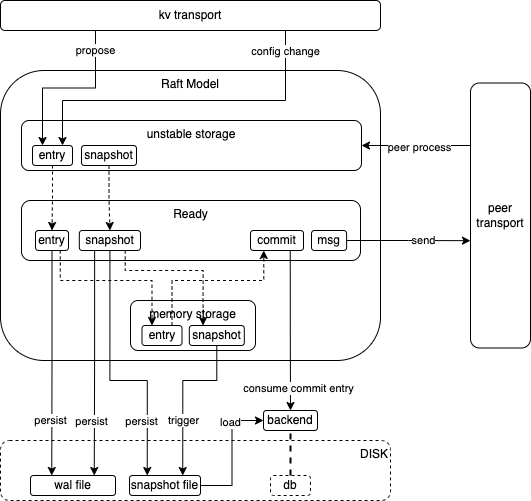

The diagram above was exported from draw.io. Its source (the exported page's mxGraphModel, read from the mxfile embedded in the PNG):
<mxGraphModel dx="714" dy="664" grid="1" gridSize="10" guides="1" tooltips="1" connect="1" arrows="1" fold="1" page="1" pageScale="1" pageWidth="827" pageHeight="1169" math="0" shadow="0">
  <root>
    <mxCell id="0" />
    <mxCell id="1" parent="0" />
    <mxCell id="hatYcObmI15-_eEO-yID-94" value="DISK" style="rounded=1;whiteSpace=wrap;html=1;dashed=1;align=right;verticalAlign=top;" parent="1" vertex="1">
      <mxGeometry x="200" y="540" width="390" height="60" as="geometry" />
    </mxCell>
    <mxCell id="hatYcObmI15-_eEO-yID-1" value="Raft Model" style="rounded=1;whiteSpace=wrap;html=1;verticalAlign=top;" parent="1" vertex="1">
      <mxGeometry x="200" y="170" width="380" height="290" as="geometry" />
    </mxCell>
    <mxCell id="hatYcObmI15-_eEO-yID-3" value="wal file" style="rounded=1;whiteSpace=wrap;html=1;" parent="1" vertex="1">
      <mxGeometry x="230" y="575" width="85" height="20" as="geometry" />
    </mxCell>
    <mxCell id="hatYcObmI15-_eEO-yID-69" style="edgeStyle=orthogonalEdgeStyle;rounded=0;orthogonalLoop=1;jettySize=auto;html=1;exitX=1;exitY=0.5;exitDx=0;exitDy=0;entryX=0;entryY=0.5;entryDx=0;entryDy=0;" parent="1" source="hatYcObmI15-_eEO-yID-4" target="hatYcObmI15-_eEO-yID-22" edge="1">
      <mxGeometry relative="1" as="geometry" />
    </mxCell>
    <mxCell id="hatYcObmI15-_eEO-yID-81" value="load" style="edgeLabel;html=1;align=center;verticalAlign=middle;resizable=0;points=[];" parent="hatYcObmI15-_eEO-yID-69" vertex="1" connectable="0">
      <mxGeometry x="-0.4892" y="-1" relative="1" as="geometry">
        <mxPoint x="-3" y="-62" as="offset" />
      </mxGeometry>
    </mxCell>
    <mxCell id="hatYcObmI15-_eEO-yID-4" value="snapshot file" style="rounded=1;whiteSpace=wrap;html=1;" parent="1" vertex="1">
      <mxGeometry x="329" y="575" width="71" height="20" as="geometry" />
    </mxCell>
    <mxCell id="hatYcObmI15-_eEO-yID-12" value="kv transport" style="rounded=1;whiteSpace=wrap;html=1;" parent="1" vertex="1">
      <mxGeometry x="200" y="100" width="380" height="30" as="geometry" />
    </mxCell>
    <mxCell id="hatYcObmI15-_eEO-yID-18" value="peer transport" style="rounded=1;whiteSpace=wrap;html=1;" parent="1" vertex="1">
      <mxGeometry x="670" y="182.5" width="60" height="265" as="geometry" />
    </mxCell>
    <mxCell id="hatYcObmI15-_eEO-yID-22" value="backend" style="rounded=1;whiteSpace=wrap;html=1;" parent="1" vertex="1">
      <mxGeometry x="463" y="510" width="54" height="20" as="geometry" />
    </mxCell>
    <mxCell id="hatYcObmI15-_eEO-yID-24" value="db" style="rounded=1;whiteSpace=wrap;html=1;dashed=1;" parent="1" vertex="1">
      <mxGeometry x="470" y="575" width="40" height="20" as="geometry" />
    </mxCell>
    <mxCell id="hatYcObmI15-_eEO-yID-35" value="" style="group" parent="1" vertex="1" connectable="0">
      <mxGeometry x="221" y="220" width="340" height="50" as="geometry" />
    </mxCell>
    <mxCell id="hatYcObmI15-_eEO-yID-20" value="unstable storage" style="rounded=1;whiteSpace=wrap;html=1;verticalAlign=top;" parent="hatYcObmI15-_eEO-yID-35" vertex="1">
      <mxGeometry width="340" height="50" as="geometry" />
    </mxCell>
    <mxCell id="hatYcObmI15-_eEO-yID-27" value="entry" style="rounded=1;whiteSpace=wrap;html=1;" parent="hatYcObmI15-_eEO-yID-35" vertex="1">
      <mxGeometry x="11" y="25" width="40" height="20" as="geometry" />
    </mxCell>
    <mxCell id="hatYcObmI15-_eEO-yID-28" value="snapshot" style="rounded=1;whiteSpace=wrap;html=1;" parent="hatYcObmI15-_eEO-yID-35" vertex="1">
      <mxGeometry x="60" y="25" width="55" height="20" as="geometry" />
    </mxCell>
    <mxCell id="hatYcObmI15-_eEO-yID-37" value="" style="group" parent="1" vertex="1" connectable="0">
      <mxGeometry x="330" y="400" width="125" height="50" as="geometry" />
    </mxCell>
    <mxCell id="hatYcObmI15-_eEO-yID-21" value="memory storage" style="rounded=1;whiteSpace=wrap;html=1;verticalAlign=top;" parent="hatYcObmI15-_eEO-yID-37" vertex="1">
      <mxGeometry width="125" height="50" as="geometry" />
    </mxCell>
    <mxCell id="hatYcObmI15-_eEO-yID-25" value="entry" style="rounded=1;whiteSpace=wrap;html=1;" parent="hatYcObmI15-_eEO-yID-37" vertex="1">
      <mxGeometry x="11.5" y="25" width="40" height="20" as="geometry" />
    </mxCell>
    <mxCell id="hatYcObmI15-_eEO-yID-26" value="snapshot" style="rounded=1;whiteSpace=wrap;html=1;" parent="hatYcObmI15-_eEO-yID-37" vertex="1">
      <mxGeometry x="58.81" y="25" width="55" height="20" as="geometry" />
    </mxCell>
    <mxCell id="hatYcObmI15-_eEO-yID-47" value="" style="group" parent="1" vertex="1" connectable="0">
      <mxGeometry x="221" y="300" width="339" height="60" as="geometry" />
    </mxCell>
    <mxCell id="hatYcObmI15-_eEO-yID-38" value="Ready" style="rounded=1;whiteSpace=wrap;html=1;verticalAlign=top;" parent="hatYcObmI15-_eEO-yID-47" vertex="1">
      <mxGeometry width="339" height="60" as="geometry" />
    </mxCell>
    <mxCell id="hatYcObmI15-_eEO-yID-43" value="entry" style="rounded=1;whiteSpace=wrap;html=1;" parent="hatYcObmI15-_eEO-yID-47" vertex="1">
      <mxGeometry x="14" y="30" width="33" height="20" as="geometry" />
    </mxCell>
    <mxCell id="hatYcObmI15-_eEO-yID-44" value="snapshot" style="rounded=1;whiteSpace=wrap;html=1;" parent="hatYcObmI15-_eEO-yID-47" vertex="1">
      <mxGeometry x="57.83" y="30" width="61.17" height="20" as="geometry" />
    </mxCell>
    <mxCell id="hatYcObmI15-_eEO-yID-45" value="commit" style="rounded=1;whiteSpace=wrap;html=1;" parent="hatYcObmI15-_eEO-yID-47" vertex="1">
      <mxGeometry x="229" y="30" width="53" height="20" as="geometry" />
    </mxCell>
    <mxCell id="hatYcObmI15-_eEO-yID-46" value="msg" style="rounded=1;whiteSpace=wrap;html=1;" parent="hatYcObmI15-_eEO-yID-47" vertex="1">
      <mxGeometry x="290" y="30" width="35.1" height="20" as="geometry" />
    </mxCell>
    <mxCell id="hatYcObmI15-_eEO-yID-49" style="edgeStyle=orthogonalEdgeStyle;rounded=0;orthogonalLoop=1;jettySize=auto;html=1;exitX=0.5;exitY=1;exitDx=0;exitDy=0;entryX=0.5;entryY=0;entryDx=0;entryDy=0;dashed=1;" parent="1" source="hatYcObmI15-_eEO-yID-27" target="hatYcObmI15-_eEO-yID-43" edge="1">
      <mxGeometry relative="1" as="geometry" />
    </mxCell>
    <mxCell id="hatYcObmI15-_eEO-yID-50" style="edgeStyle=orthogonalEdgeStyle;rounded=0;orthogonalLoop=1;jettySize=auto;html=1;exitX=0.5;exitY=1;exitDx=0;exitDy=0;entryX=0.5;entryY=0;entryDx=0;entryDy=0;dashed=1;" parent="1" source="hatYcObmI15-_eEO-yID-28" target="hatYcObmI15-_eEO-yID-44" edge="1">
      <mxGeometry relative="1" as="geometry" />
    </mxCell>
    <mxCell id="hatYcObmI15-_eEO-yID-58" style="edgeStyle=orthogonalEdgeStyle;rounded=0;orthogonalLoop=1;jettySize=auto;html=1;exitX=0.75;exitY=0;exitDx=0;exitDy=0;entryX=0.25;entryY=1;entryDx=0;entryDy=0;dashed=1;" parent="1" source="hatYcObmI15-_eEO-yID-25" target="hatYcObmI15-_eEO-yID-45" edge="1">
      <mxGeometry relative="1" as="geometry">
        <Array as="points">
          <mxPoint x="372" y="380" />
          <mxPoint x="463" y="380" />
        </Array>
      </mxGeometry>
    </mxCell>
    <mxCell id="hatYcObmI15-_eEO-yID-59" style="edgeStyle=orthogonalEdgeStyle;rounded=0;orthogonalLoop=1;jettySize=auto;html=1;exitX=0.75;exitY=1;exitDx=0;exitDy=0;entryX=0.25;entryY=0;entryDx=0;entryDy=0;dashed=1;" parent="1" source="hatYcObmI15-_eEO-yID-43" target="hatYcObmI15-_eEO-yID-25" edge="1">
      <mxGeometry relative="1" as="geometry">
        <Array as="points">
          <mxPoint x="260" y="380" />
          <mxPoint x="351" y="380" />
        </Array>
      </mxGeometry>
    </mxCell>
    <mxCell id="hatYcObmI15-_eEO-yID-60" style="edgeStyle=orthogonalEdgeStyle;rounded=0;orthogonalLoop=1;jettySize=auto;html=1;exitX=0.75;exitY=1;exitDx=0;exitDy=0;entryX=0.25;entryY=0;entryDx=0;entryDy=0;dashed=1;" parent="1" source="hatYcObmI15-_eEO-yID-44" target="hatYcObmI15-_eEO-yID-26" edge="1">
      <mxGeometry relative="1" as="geometry">
        <Array as="points">
          <mxPoint x="325" y="370" />
          <mxPoint x="403" y="370" />
        </Array>
      </mxGeometry>
    </mxCell>
    <mxCell id="hatYcObmI15-_eEO-yID-63" style="edgeStyle=orthogonalEdgeStyle;rounded=0;orthogonalLoop=1;jettySize=auto;html=1;exitX=0.75;exitY=1;exitDx=0;exitDy=0;entryX=0.5;entryY=0;entryDx=0;entryDy=0;" parent="1" source="hatYcObmI15-_eEO-yID-45" target="hatYcObmI15-_eEO-yID-22" edge="1">
      <mxGeometry relative="1" as="geometry" />
    </mxCell>
    <mxCell id="hatYcObmI15-_eEO-yID-77" value="consume commit entry" style="edgeLabel;html=1;align=center;verticalAlign=middle;resizable=0;points=[];" parent="hatYcObmI15-_eEO-yID-63" vertex="1" connectable="0">
      <mxGeometry x="0.7571" relative="1" as="geometry">
        <mxPoint x="7" y="-3" as="offset" />
      </mxGeometry>
    </mxCell>
    <mxCell id="hatYcObmI15-_eEO-yID-82" style="edgeStyle=orthogonalEdgeStyle;rounded=0;orthogonalLoop=1;jettySize=auto;html=1;exitX=0.5;exitY=1;exitDx=0;exitDy=0;entryX=0.25;entryY=0;entryDx=0;entryDy=0;" parent="1" source="hatYcObmI15-_eEO-yID-44" target="hatYcObmI15-_eEO-yID-4" edge="1">
      <mxGeometry relative="1" as="geometry">
        <Array as="points">
          <mxPoint x="309" y="480" />
          <mxPoint x="347" y="480" />
        </Array>
      </mxGeometry>
    </mxCell>
    <mxCell id="hatYcObmI15-_eEO-yID-87" value="persist" style="edgeLabel;html=1;align=center;verticalAlign=middle;resizable=0;points=[];" parent="hatYcObmI15-_eEO-yID-82" vertex="1" connectable="0">
      <mxGeometry x="0.4865" y="3" relative="1" as="geometry">
        <mxPoint x="-9" y="13" as="offset" />
      </mxGeometry>
    </mxCell>
    <mxCell id="hatYcObmI15-_eEO-yID-83" style="edgeStyle=orthogonalEdgeStyle;rounded=0;orthogonalLoop=1;jettySize=auto;html=1;exitX=0.25;exitY=1;exitDx=0;exitDy=0;entryX=0.75;entryY=0;entryDx=0;entryDy=0;" parent="1" source="hatYcObmI15-_eEO-yID-44" target="hatYcObmI15-_eEO-yID-3" edge="1">
      <mxGeometry relative="1" as="geometry" />
    </mxCell>
    <mxCell id="hatYcObmI15-_eEO-yID-86" value="persist" style="edgeLabel;html=1;align=center;verticalAlign=middle;resizable=0;points=[];" parent="hatYcObmI15-_eEO-yID-83" vertex="1" connectable="0">
      <mxGeometry x="0.6676" y="-2" relative="1" as="geometry">
        <mxPoint x="-1" y="-17" as="offset" />
      </mxGeometry>
    </mxCell>
    <mxCell id="hatYcObmI15-_eEO-yID-84" style="edgeStyle=orthogonalEdgeStyle;rounded=0;orthogonalLoop=1;jettySize=auto;html=1;exitX=0.5;exitY=1;exitDx=0;exitDy=0;entryX=0.25;entryY=0;entryDx=0;entryDy=0;" parent="1" source="hatYcObmI15-_eEO-yID-43" target="hatYcObmI15-_eEO-yID-3" edge="1">
      <mxGeometry relative="1" as="geometry" />
    </mxCell>
    <mxCell id="hatYcObmI15-_eEO-yID-85" value="persist" style="edgeLabel;html=1;align=center;verticalAlign=middle;resizable=0;points=[];" parent="hatYcObmI15-_eEO-yID-84" vertex="1" connectable="0">
      <mxGeometry x="0.6915" y="-2" relative="1" as="geometry">
        <mxPoint y="-20" as="offset" />
      </mxGeometry>
    </mxCell>
    <mxCell id="hatYcObmI15-_eEO-yID-88" style="edgeStyle=orthogonalEdgeStyle;rounded=0;orthogonalLoop=1;jettySize=auto;html=1;exitX=0.25;exitY=1;exitDx=0;exitDy=0;entryX=0.25;entryY=0;entryDx=0;entryDy=0;" parent="1" source="hatYcObmI15-_eEO-yID-12" target="hatYcObmI15-_eEO-yID-27" edge="1">
      <mxGeometry relative="1" as="geometry" />
    </mxCell>
    <mxCell id="hatYcObmI15-_eEO-yID-90" value="propose" style="edgeLabel;html=1;align=center;verticalAlign=middle;resizable=0;points=[];" parent="hatYcObmI15-_eEO-yID-88" vertex="1" connectable="0">
      <mxGeometry x="-0.7738" y="-1" relative="1" as="geometry">
        <mxPoint as="offset" />
      </mxGeometry>
    </mxCell>
    <mxCell id="hatYcObmI15-_eEO-yID-89" style="edgeStyle=orthogonalEdgeStyle;rounded=0;orthogonalLoop=1;jettySize=auto;html=1;exitX=0.75;exitY=1;exitDx=0;exitDy=0;entryX=0.75;entryY=0;entryDx=0;entryDy=0;" parent="1" source="hatYcObmI15-_eEO-yID-12" target="hatYcObmI15-_eEO-yID-27" edge="1">
      <mxGeometry relative="1" as="geometry">
        <Array as="points">
          <mxPoint x="485" y="200" />
          <mxPoint x="262" y="200" />
        </Array>
      </mxGeometry>
    </mxCell>
    <mxCell id="hatYcObmI15-_eEO-yID-91" value="config change" style="edgeLabel;html=1;align=center;verticalAlign=middle;resizable=0;points=[];" parent="hatYcObmI15-_eEO-yID-89" vertex="1" connectable="0">
      <mxGeometry x="-0.8806" y="-1" relative="1" as="geometry">
        <mxPoint as="offset" />
      </mxGeometry>
    </mxCell>
    <mxCell id="hatYcObmI15-_eEO-yID-92" style="edgeStyle=orthogonalEdgeStyle;rounded=0;orthogonalLoop=1;jettySize=auto;html=1;exitX=0.5;exitY=1;exitDx=0;exitDy=0;entryX=0.75;entryY=0;entryDx=0;entryDy=0;" parent="1" source="hatYcObmI15-_eEO-yID-26" target="hatYcObmI15-_eEO-yID-4" edge="1">
      <mxGeometry relative="1" as="geometry">
        <Array as="points">
          <mxPoint x="416" y="480" />
          <mxPoint x="382" y="480" />
        </Array>
      </mxGeometry>
    </mxCell>
    <mxCell id="hatYcObmI15-_eEO-yID-93" value="trigger" style="edgeLabel;html=1;align=center;verticalAlign=middle;resizable=0;points=[];" parent="hatYcObmI15-_eEO-yID-92" vertex="1" connectable="0">
      <mxGeometry x="0.5469" relative="1" as="geometry">
        <mxPoint y="-18" as="offset" />
      </mxGeometry>
    </mxCell>
    <mxCell id="hatYcObmI15-_eEO-yID-95" value="" style="endArrow=none;dashed=1;html=1;strokeWidth=2;rounded=0;entryX=0.5;entryY=1;entryDx=0;entryDy=0;exitX=0.5;exitY=0;exitDx=0;exitDy=0;" parent="1" source="hatYcObmI15-_eEO-yID-24" target="hatYcObmI15-_eEO-yID-22" edge="1">
      <mxGeometry width="50" height="50" relative="1" as="geometry">
        <mxPoint x="640" y="550" as="sourcePoint" />
        <mxPoint x="690" y="500" as="targetPoint" />
      </mxGeometry>
    </mxCell>
    <mxCell id="hatYcObmI15-_eEO-yID-96" style="edgeStyle=orthogonalEdgeStyle;rounded=0;orthogonalLoop=1;jettySize=auto;html=1;exitX=1;exitY=0.5;exitDx=0;exitDy=0;entryX=0;entryY=0.595;entryDx=0;entryDy=0;entryPerimeter=0;" parent="1" source="hatYcObmI15-_eEO-yID-46" target="hatYcObmI15-_eEO-yID-18" edge="1">
      <mxGeometry relative="1" as="geometry" />
    </mxCell>
    <mxCell id="hatYcObmI15-_eEO-yID-97" value="send" style="edgeLabel;html=1;align=center;verticalAlign=middle;resizable=0;points=[];" parent="hatYcObmI15-_eEO-yID-96" vertex="1" connectable="0">
      <mxGeometry x="0.2426" y="1" relative="1" as="geometry">
        <mxPoint as="offset" />
      </mxGeometry>
    </mxCell>
    <mxCell id="hatYcObmI15-_eEO-yID-98" style="edgeStyle=orthogonalEdgeStyle;rounded=0;orthogonalLoop=1;jettySize=auto;html=1;exitX=0;exitY=0.25;exitDx=0;exitDy=0;entryX=1;entryY=0.5;entryDx=0;entryDy=0;" parent="1" source="hatYcObmI15-_eEO-yID-18" target="hatYcObmI15-_eEO-yID-20" edge="1">
      <mxGeometry relative="1" as="geometry">
        <Array as="points">
          <mxPoint x="670" y="245" />
        </Array>
      </mxGeometry>
    </mxCell>
    <mxCell id="hatYcObmI15-_eEO-yID-99" value="peer process" style="edgeLabel;html=1;align=center;verticalAlign=middle;resizable=0;points=[];" parent="hatYcObmI15-_eEO-yID-98" vertex="1" connectable="0">
      <mxGeometry x="-0.024" y="1" relative="1" as="geometry">
        <mxPoint as="offset" />
      </mxGeometry>
    </mxCell>
  </root>
</mxGraphModel>